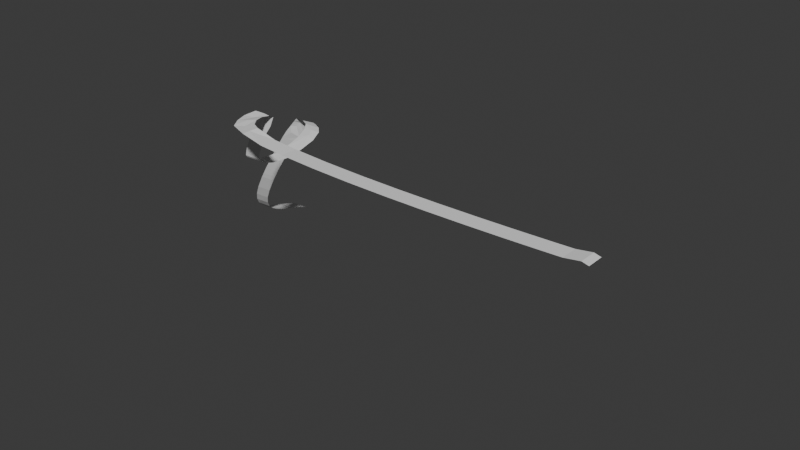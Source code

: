 # Source: ribbon.blend  (saved by Blender 4.4.32; exported with 4.5.12 LTS)
import bpy
from mathutils import Matrix  # noqa: F401  (used for matrix-valued properties, if any)

bpy.ops.wm.read_factory_settings(use_empty=True)
scene = bpy.context.scene
scene.name = 'Scene'

# ---- collections
col_collection_2 = bpy.data.collections.new('Collection 2'); scene.collection.children.link(col_collection_2)

# ---- world
world_world = bpy.data.worlds.new('World'); scene.world = world_world
world_world.use_nodes = True; world_world.node_tree.nodes.clear()
_N = world_world.node_tree.nodes; _L = world_world.node_tree.links
n0 = _N.new('ShaderNodeOutputWorld'); n0.name = 'World Output'; n0.location = (200, 100)
n1 = _N.new('ShaderNodeBackground'); n1.name = 'Background'; n1.location = (-200, 100)
n1.inputs[0].default_value = (0.05088, 0.05088, 0.05088, 1.0)
_L.new(n1.outputs[0], n0.inputs[0])
n0.is_active_output = True
world_world.color = (0.05088, 0.05088, 0.05088)
world_world.sun_shadow_jitter_overblur = 0.0

# ---- meshes
me_mesh = bpy.data.meshes.new('Mesh')
me_mesh.from_pydata([(-24.53, -5.747e+05, -1.614), (-23.94, -2.01e+05, -1.443), (-22.51, 7.314e+05, -1.638), (-20.36, 1.939e+06, -1.663), (-17.61, 3.14e+06, -1.693), (-14.38, 4.05e+06, -1.725), (-10.8, 4.387e+06, -1.756), (-6.985, 3.868e+06, -1.784), (-3.064, 2.209e+06, -1.804), (0.8425, -8.716e+05, -1.815), (4.613, -5.658e+06, -1.814), (-22.51, 2.755e+07, -1.638), (-23.94, 2.662e+07, -1.443), (-24.53, 2.624e+07, -1.614), (11.49, -6.77e+07, -1.714), (11.58, -7.722e+07, -2.013), (11.93, -7.58e+07, -2.986), (12.41, -7.472e+07, -3.703), (12.97, -7.404e+07, -4.885), (13.45, -7.392e+07, -5.955), (13.75, -7.63e+07, -6.736), (13.81, -7.903e+07, -6.964), (13.79, -9.059e+07, -7.369), (13.61, -1.03e+08, -7.544), (13.01, -1.297e+08, -7.367), (12.8, -1.505e+08, -7.002), (12.71, -1.784e+08, -6.506), (13.11, -1.991e+08, -6.174), (13.87, -2.122e+08, -6.157), (15.02, -2.247e+08, -6.322), (16.47, -2.377e+08, -6.826), (17.09, -2.423e+08, -7.223), (17.99, -2.451e+08, -8.234), (18.6, -2.458e+08, -9.051), (19.28, -2.465e+08, -9.814), (20.0, -2.474e+08, -10.55), (20.74, -2.495e+08, -11.54), (21.46, -2.517e+08, -12.53), (22.15, -2.539e+08, -13.48), (22.78, -2.562e+08, -14.35), (23.33, -2.586e+08, -15.12), (23.77, -2.61e+08, -15.73), (25.05, -2.7e+08, -17.49), (25.94, -2.785e+08, -18.8), (26.53, -2.873e+08, -19.81), (26.89, -2.969e+08, -20.58), (27.13, -3.396e+08, -21.94), (27.01, -3.497e+08, -22.05), (26.9, -3.572e+08, -22.15), (26.73, -3.647e+08, -22.22), (26.54, -3.721e+08, -22.27), (26.42, -3.796e+08, -22.38), (26.4, -3.872e+08, -22.62), (26.53, -3.95e+08, -23.04), (-20.36, 2.876e+07, -1.663), (-17.61, 2.996e+07, -1.693), (-14.38, 3.087e+07, -1.725), (-10.8, 3.12e+07, -1.756), (-6.985, 3.069e+07, -1.784), (-3.064, 2.903e+07, -1.804), (0.8425, 2.595e+07, -1.815), (4.613, 2.116e+07, -1.814), (13.15, -6.663e+07, -1.624), (13.23, -7.6e+07, -2.104), (13.58, -7.458e+07, -2.986), (14.05, -7.35e+07, -3.703), (14.62, -7.282e+07, -4.885), (15.1, -7.271e+07, -5.955), (15.4, -7.508e+07, -6.736), (15.46, -7.781e+07, -6.964), (15.43, -8.937e+07, -7.369), (15.25, -1.018e+08, -7.544), (14.66, -1.284e+08, -7.367), (14.45, -1.493e+08, -7.002), (14.48, -1.754e+08, -6.547), (14.85, -1.96e+08, -6.253), (15.52, -2.11e+08, -6.157), (16.67, -2.235e+08, -6.322), (18.59, -2.403e+08, -6.912), (19.07, -2.422e+08, -7.399), (19.61, -2.431e+08, -7.997), (20.22, -2.432e+08, -8.695), (20.92, -2.441e+08, -9.593), (21.65, -2.462e+08, -10.55), (22.38, -2.483e+08, -11.54), (23.11, -2.505e+08, -12.53), (23.8, -2.527e+08, -13.48), (24.43, -2.55e+08, -14.35), (24.97, -2.574e+08, -15.12), (25.42, -2.597e+08, -15.73), (26.7, -2.687e+08, -17.49), (27.57, -2.773e+08, -18.78), (28.17, -2.861e+08, -19.8), (28.55, -2.957e+08, -20.6), (28.77, -3.38e+08, -21.92), (28.65, -3.482e+08, -22.04), (28.55, -3.56e+08, -22.15), (28.37, -3.634e+08, -22.21), (28.19, -3.709e+08, -22.27), (28.07, -3.784e+08, -22.38), (28.05, -3.86e+08, -22.62), (28.18, -3.937e+08, -23.04), (9.82, 1.122e+07, -1.486), (11.87, -3.262e+06, -1.553), (12.65, -2.242e+07, -1.599), (13.19, -4.431e+07, -1.663), (11.54, -5.358e+07, -1.597), (11.22, -3.758e+07, -1.502), (10.56, -2.325e+07, -1.446), (9.392, -1.127e+07, -1.281), (22.39, -2.511e+08, -12.53), (21.67, -2.489e+08, -11.54), (13.33, -7.411e+07, -3.703), (-17.61, 1.655e+07, -1.693), (-20.36, 1.535e+07, -1.663), (23.08, -2.533e+08, -13.48), (13.9, -7.343e+07, -4.885), (-14.38, 1.746e+07, -1.725), (23.71, -2.556e+08, -14.35), (-10.8, 1.78e+07, -1.756), (24.26, -2.58e+08, -15.12), (14.38, -7.331e+07, -5.955), (-6.985, 1.728e+07, -1.784), (24.7, -2.603e+08, -15.73), (-3.064, 1.562e+07, -1.804), (25.98, -2.693e+08, -17.49), (14.68, -7.569e+07, -6.736), (0.8425, 1.254e+07, -1.815), (26.89, -2.78e+08, -18.83), (14.74, -7.842e+07, -6.964), (4.613, 7.751e+06, -1.814), (27.49, -2.862e+08, -19.8), (14.71, -8.998e+07, -7.369), (27.82, -2.965e+08, -20.6), (14.54, -1.024e+08, -7.544), (27.97, -3.387e+08, -21.94), (27.93, -3.491e+08, -22.02), (13.96, -1.29e+08, -7.387), (27.83, -3.566e+08, -22.16), (13.68, -1.429e+08, -7.147), (27.65, -3.64e+08, -22.21), (27.47, -3.715e+08, -22.27), (27.35, -3.79e+08, -22.38), (13.61, -1.849e+08, -6.328), (27.33, -3.866e+08, -22.62), (14.04, -1.985e+08, -6.174), (27.33, -3.866e+08, -22.62), (14.8, -2.116e+08, -6.157), (15.95, -2.241e+08, -6.322), (17.87, -2.41e+08, -6.912), (18.28, -2.444e+08, -7.349), (18.84, -2.445e+08, -7.889), (12.28, -6.946e+07, -1.706), (19.51, -2.427e+08, -8.715), (12.51, -7.661e+07, -2.104), (20.2, -2.447e+08, -9.593), (-23.94, 1.321e+07, -1.443), (-24.53, 1.283e+07, -1.614), (20.93, -2.468e+08, -10.55), (12.86, -7.519e+07, -2.986), (-22.51, 1.414e+07, -1.638), (9.719, -252.0, -1.418), (11.22, -1.384e+07, -1.625), (11.93, -3.032e+07, -1.542), (12.32, -4.999e+07, -1.747), (7.01, 2.116e+07, -1.625), (7.01, -5.658e+06, -1.625), (7.01, 7.751e+06, -1.625), (15.71, -2.315e+08, -6.465), (17.63, -2.319e+08, -6.617), (16.91, -2.325e+08, -6.617), (27.13, -3.186e+08, -21.49), (28.78, -3.172e+08, -21.5), (27.91, -3.178e+08, -21.51), (27.86, -3.06e+08, -21.15), (27.05, -3.076e+08, -21.13), (28.71, -3.064e+08, -21.15), (27.16, -3.294e+08, -21.78), (28.8, -3.279e+08, -21.77), (27.95, -3.297e+08, -21.8)], [], [(111, 110, 85, 84), (17, 18, 116, 112), (114, 113, 55, 54), (110, 115, 86, 85), (113, 117, 56, 55), (115, 118, 87, 86), (117, 119, 57, 56), (118, 120, 88, 87), (119, 122, 58, 57), (120, 123, 89, 88), (122, 124, 59, 58), (123, 125, 90, 89), (124, 127, 60, 59), (125, 128, 91, 90), (126, 129, 69, 68), (127, 130, 61, 60), (128, 131, 92, 91), (129, 132, 70, 69), (131, 133, 93, 92), (132, 134, 71, 70), (179, 135, 94, 178), (23, 24, 137, 134), (135, 136, 95, 94), (136, 138, 96, 95), (137, 139, 73, 72), (138, 140, 97, 96), (143, 74, 73, 139), (140, 141, 98, 97), (154, 159, 64, 63), (141, 142, 99, 98), (19, 20, 126, 121), (142, 144, 100, 99), (143, 145, 75, 74), (144, 146, 101, 100), (145, 147, 76, 75), (147, 148, 77, 76), (168, 30, 149, 170), (149, 150, 79, 78), (150, 151, 80, 79), (151, 153, 81, 80), (152, 154, 63, 62), (153, 155, 82, 81), (157, 156, 12, 13), (155, 158, 83, 82), (156, 160, 11, 12), (158, 111, 84, 83), (159, 112, 65, 64), (160, 114, 54, 11), (161, 109, 108, 162), (162, 108, 107, 163), (163, 107, 106, 164), (105, 164, 152, 62), (104, 163, 164, 105), (103, 162, 163, 104), (102, 161, 162, 103), (166, 109, 161, 167), (2, 3, 114, 160), (16, 17, 112, 159), (35, 36, 111, 158), (1, 2, 160, 156), (34, 35, 158, 155), (0, 1, 156, 157), (33, 34, 155, 153), (14, 15, 154, 152), (32, 33, 153, 151), (31, 32, 151, 150), (30, 31, 150, 149), (28, 29, 148, 147), (27, 28, 147, 145), (52, 53, 146, 144), (26, 27, 145, 143), (51, 52, 144, 142), (50, 51, 142, 141), (15, 16, 159, 154), (25, 26, 143, 139), (49, 50, 141, 140), (48, 49, 140, 138), (24, 25, 139, 137), (47, 48, 138, 136), (116, 66, 65, 112), (46, 47, 136, 135), (177, 46, 135, 179), (22, 23, 134, 132), (44, 45, 133, 131), (21, 22, 132, 129), (43, 44, 131, 128), (9, 10, 130, 127), (20, 21, 129, 126), (42, 43, 128, 125), (8, 9, 127, 124), (41, 42, 125, 123), (7, 8, 124, 122), (40, 41, 123, 120), (6, 7, 122, 119), (121, 67, 66, 116), (39, 40, 120, 118), (5, 6, 119, 117), (38, 39, 118, 115), (4, 5, 117, 113), (18, 19, 121, 116), (37, 38, 115, 110), (3, 4, 113, 114), (36, 37, 110, 111), (14, 152, 164, 106), (61, 130, 167, 165), (130, 10, 166, 167), (165, 167, 161, 102), (170, 169, 77, 148), (126, 68, 67, 121), (149, 78, 169, 170), (29, 168, 170, 148), (137, 72, 71, 134), (175, 171, 173, 174), (174, 173, 172, 176), (133, 174, 176, 93), (45, 175, 174, 133), (171, 177, 179, 173), (173, 179, 178, 172)])
me_mesh.update()

# ---- objects
ob_ribbon = bpy.data.objects.new('Ribbon', me_mesh)

# ---- transforms, parenting, visibility, modifiers, constraints
ob_ribbon.location = (7.451, 1.0, 23.04)
ob_ribbon.rotation_euler = (0.0, -0.0, 3.142)
ob_ribbon.scale = (1.0, 5.96e-08, 1.0)

# ---- collection membership
col_collection_2.objects.link(ob_ribbon)

# ---- scene / render settings (as saved in the file)
scene.frame_start = 1; scene.frame_end = 250; scene.frame_set(42)
scene.render.engine = 'BLENDER_EEVEE_NEXT'
bpy.context.view_layer.update()

# ---- added for rendering (the .blend has no active camera and no usable light): camera, sun
cam_auto = bpy.data.cameras.new('AutoCamera')
cam_auto.lens = 50.0
cam_auto.sensor_width = 36.0
cam_auto.clip_end = 1022.21
ob_auto_camera = bpy.data.objects.new('AutoCamera', cam_auto)
scene.collection.objects.link(ob_auto_camera)
ob_auto_camera.location = (63.5602, -58.0542, 57.4735)
ob_auto_camera.rotation_euler = (1.09748, -7.21219e-08, 0.694738)
scene.camera = ob_auto_camera
light_auto_sun = bpy.data.lights.new('AutoSun', 'SUN')
light_auto_sun.energy = 3.0
light_auto_sun.angle = 0.0523599
ob_auto_sun = bpy.data.objects.new('AutoSun', light_auto_sun)
scene.collection.objects.link(ob_auto_sun)
ob_auto_sun.rotation_euler = (0.872665, 0.174533, 0.523599)
bpy.context.view_layer.update()
